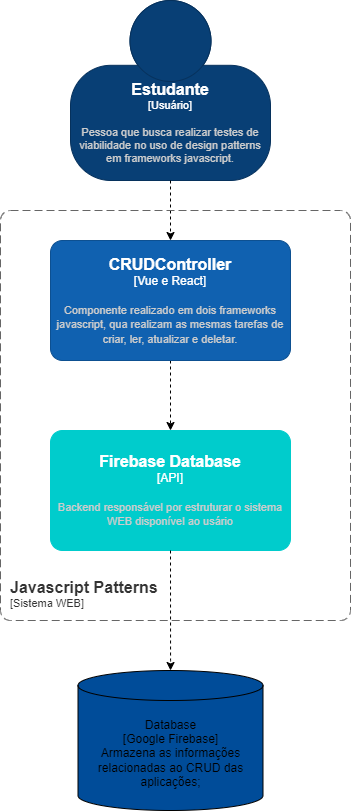

The diagram above was exported from draw.io. Its source (the exported page's mxGraphModel, read from the mxfile embedded in the PNG):
<mxGraphModel dx="1955" dy="829" grid="1" gridSize="10" guides="1" tooltips="1" connect="1" arrows="1" fold="1" page="1" pageScale="1" pageWidth="850" pageHeight="1100" math="0" shadow="0">
  <root>
    <mxCell id="0" />
    <mxCell id="1" parent="0" />
    <object placeholders="1" c4Name="Estudante" c4Type="Usuário" c4Description="Pessoa que busca realizar testes de viabilidade no uso de design patterns em frameworks javascript." label="&lt;font style=&quot;font-size: 16px&quot;&gt;&lt;b&gt;%c4Name%&lt;/b&gt;&lt;/font&gt;&lt;div&gt;[%c4Type%]&lt;/div&gt;&lt;br&gt;&lt;div&gt;&lt;font style=&quot;font-size: 11px&quot;&gt;&lt;font color=&quot;#cccccc&quot;&gt;%c4Description%&lt;/font&gt;&lt;/div&gt;" id="bRojiSfYh9BBmR4c6Pb5-1">
      <mxCell style="html=1;fontSize=11;dashed=0;whiteSpace=wrap;fillColor=#083F75;strokeColor=#06315C;fontColor=#ffffff;shape=mxgraph.c4.person2;align=center;metaEdit=1;points=[[0.5,0,0],[1,0.5,0],[1,0.75,0],[0.75,1,0],[0.5,1,0],[0.25,1,0],[0,0.75,0],[0,0.5,0]];resizable=0;" vertex="1" parent="1">
        <mxGeometry x="140" y="100" width="200" height="180" as="geometry" />
      </mxCell>
    </object>
    <mxCell id="bRojiSfYh9BBmR4c6Pb5-2" style="edgeStyle=orthogonalEdgeStyle;rounded=0;orthogonalLoop=1;jettySize=auto;html=1;exitX=0.5;exitY=1;exitDx=0;exitDy=0;exitPerimeter=0;dashed=1;" edge="1" parent="1" source="bRojiSfYh9BBmR4c6Pb5-3" target="bRojiSfYh9BBmR4c6Pb5-5">
      <mxGeometry relative="1" as="geometry" />
    </mxCell>
    <object placeholders="1" c4Name="CRUDController" c4Type="Vue e React" c4Description="Componente realizado em dois frameworks javascript, qua realizam as mesmas tarefas de criar, ler, atualizar e deletar." label="&lt;font style=&quot;font-size: 16px&quot;&gt;&lt;b&gt;%c4Name%&lt;/b&gt;&lt;/font&gt;&lt;div&gt;[%c4Type%]&lt;/div&gt;&lt;br&gt;&lt;div&gt;&lt;font style=&quot;font-size: 11px&quot;&gt;&lt;font color=&quot;#cccccc&quot;&gt;%c4Description%&lt;/font&gt;&lt;/div&gt;" id="bRojiSfYh9BBmR4c6Pb5-3">
      <mxCell style="rounded=1;whiteSpace=wrap;html=1;labelBackgroundColor=none;fillColor=#1061B0;fontColor=#ffffff;align=center;arcSize=10;strokeColor=#0D5091;metaEdit=1;resizable=0;points=[[0.25,0,0],[0.5,0,0],[0.75,0,0],[1,0.25,0],[1,0.5,0],[1,0.75,0],[0.75,1,0],[0.5,1,0],[0.25,1,0],[0,0.75,0],[0,0.5,0],[0,0.25,0]];" vertex="1" parent="1">
        <mxGeometry x="120" y="340" width="240" height="120" as="geometry" />
      </mxCell>
    </object>
    <mxCell id="bRojiSfYh9BBmR4c6Pb5-4" value="" style="endArrow=classic;html=1;rounded=0;dashed=1;exitX=0.5;exitY=1;exitDx=0;exitDy=0;exitPerimeter=0;" edge="1" parent="1" source="bRojiSfYh9BBmR4c6Pb5-1">
      <mxGeometry width="50" height="50" relative="1" as="geometry">
        <mxPoint x="170" y="350" as="sourcePoint" />
        <mxPoint x="240" y="340" as="targetPoint" />
      </mxGeometry>
    </mxCell>
    <object placeholders="1" c4Name="Firebase Database" c4Type="API" c4Description="Backend responsável por estruturar o sistema WEB disponível ao usário" label="&lt;font style=&quot;font-size: 16px&quot;&gt;&lt;b&gt;%c4Name%&lt;/b&gt;&lt;/font&gt;&lt;div&gt;[%c4Type%]&lt;/div&gt;&lt;br&gt;&lt;div&gt;&lt;font style=&quot;font-size: 11px&quot;&gt;&lt;font color=&quot;#cccccc&quot;&gt;%c4Description%&lt;/font&gt;&lt;/div&gt;" id="bRojiSfYh9BBmR4c6Pb5-5">
      <mxCell style="rounded=1;whiteSpace=wrap;html=1;labelBackgroundColor=none;fillColor=#00CCCC;fontColor=#ffffff;align=center;arcSize=10;strokeColor=#00CCCC;metaEdit=1;resizable=0;points=[[0.25,0,0],[0.5,0,0],[0.75,0,0],[1,0.25,0],[1,0.5,0],[1,0.75,0],[0.75,1,0],[0.5,1,0],[0.25,1,0],[0,0.75,0],[0,0.5,0],[0,0.25,0]];" vertex="1" parent="1">
        <mxGeometry x="120" y="530" width="240" height="120" as="geometry" />
      </mxCell>
    </object>
    <object placeholders="1" c4Name="Javascript Patterns" c4Type="SystemScopeBoundary" c4Application="Sistema WEB" label="&lt;font style=&quot;font-size: 16px&quot;&gt;&lt;b&gt;&lt;div style=&quot;text-align: left&quot;&gt;%c4Name%&lt;/div&gt;&lt;/b&gt;&lt;/font&gt;&lt;div style=&quot;text-align: left&quot;&gt;[%c4Application%]&lt;/div&gt;" id="bRojiSfYh9BBmR4c6Pb5-7">
      <mxCell style="rounded=1;fontSize=11;whiteSpace=wrap;html=1;dashed=1;arcSize=20;fillColor=none;strokeColor=#666666;fontColor=#333333;labelBackgroundColor=none;align=left;verticalAlign=bottom;labelBorderColor=none;spacingTop=0;spacing=10;dashPattern=8 4;metaEdit=1;rotatable=0;perimeter=rectanglePerimeter;noLabel=0;labelPadding=0;allowArrows=0;connectable=0;expand=0;recursiveResize=0;editable=1;pointerEvents=0;absoluteArcSize=1;points=[[0.25,0,0],[0.5,0,0],[0.75,0,0],[1,0.25,0],[1,0.5,0],[1,0.75,0],[0.75,1,0],[0.5,1,0],[0.25,1,0],[0,0.75,0],[0,0.5,0],[0,0.25,0]];" vertex="1" parent="1">
        <mxGeometry x="70" y="310" width="350" height="410" as="geometry" />
      </mxCell>
    </object>
    <mxCell id="bRojiSfYh9BBmR4c6Pb5-8" style="edgeStyle=orthogonalEdgeStyle;rounded=0;orthogonalLoop=1;jettySize=auto;html=1;exitX=0.5;exitY=1;exitDx=0;exitDy=0;exitPerimeter=0;dashed=1;entryX=0.5;entryY=0;entryDx=0;entryDy=0;entryPerimeter=0;" edge="1" parent="1" source="bRojiSfYh9BBmR4c6Pb5-5" target="bRojiSfYh9BBmR4c6Pb5-9">
      <mxGeometry relative="1" as="geometry">
        <mxPoint x="250" y="470" as="sourcePoint" />
        <mxPoint x="240" y="690" as="targetPoint" />
        <Array as="points">
          <mxPoint x="240" y="760" />
        </Array>
      </mxGeometry>
    </mxCell>
    <mxCell id="bRojiSfYh9BBmR4c6Pb5-9" value="Database&lt;br&gt;[Google Firebase]&lt;br&gt;Armazena as informações relacionadas ao CRUD das aplicações;" style="shape=cylinder3;whiteSpace=wrap;html=1;boundedLbl=1;backgroundOutline=1;size=15;fillColor=#004C99;strokeColor=#000000;" vertex="1" parent="1">
      <mxGeometry x="147.5" y="770" width="185" height="140" as="geometry" />
    </mxCell>
  </root>
</mxGraphModel>